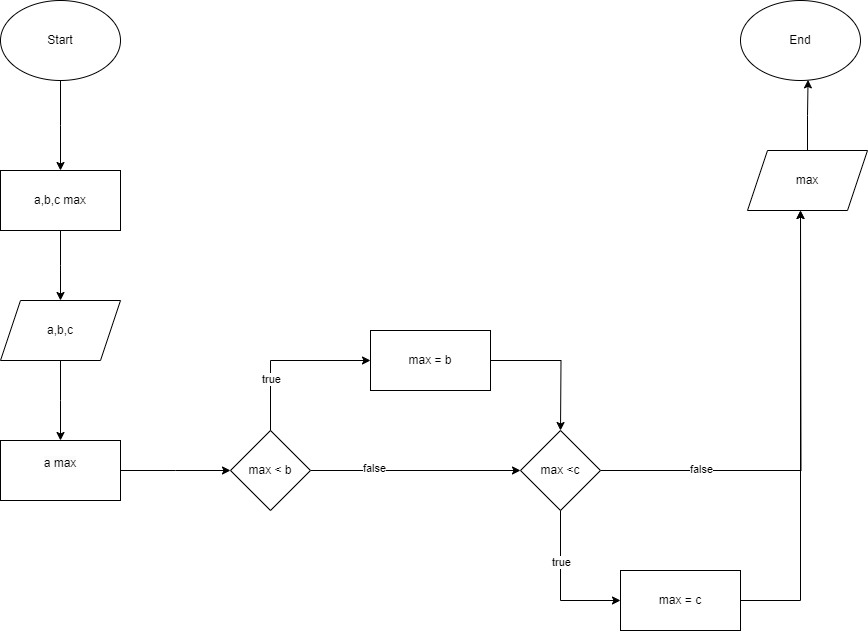

The diagram above was exported from draw.io. Its source (the exported page's mxGraphModel, read from the mxfile embedded in the PNG):
<mxGraphModel dx="1050" dy="557" grid="1" gridSize="10" guides="1" tooltips="1" connect="1" arrows="1" fold="1" page="1" pageScale="1" pageWidth="827" pageHeight="1169" math="0" shadow="0">
  <root>
    <mxCell id="0" />
    <mxCell id="1" parent="0" />
    <mxCell id="O9G3vOiSu4lCYv_6sAp_-2" style="edgeStyle=orthogonalEdgeStyle;rounded=0;orthogonalLoop=1;jettySize=auto;html=1;" edge="1" parent="1" source="O9G3vOiSu4lCYv_6sAp_-1">
      <mxGeometry relative="1" as="geometry">
        <mxPoint x="140" y="210" as="targetPoint" />
      </mxGeometry>
    </mxCell>
    <mxCell id="O9G3vOiSu4lCYv_6sAp_-1" value="Start" style="ellipse;whiteSpace=wrap;html=1;" vertex="1" parent="1">
      <mxGeometry x="80" y="40" width="120" height="80" as="geometry" />
    </mxCell>
    <mxCell id="O9G3vOiSu4lCYv_6sAp_-3" value="a,b,c max" style="rounded=0;whiteSpace=wrap;html=1;" vertex="1" parent="1">
      <mxGeometry x="80" y="210" width="120" height="60" as="geometry" />
    </mxCell>
    <mxCell id="O9G3vOiSu4lCYv_6sAp_-7" style="edgeStyle=orthogonalEdgeStyle;rounded=0;orthogonalLoop=1;jettySize=auto;html=1;entryX=0.5;entryY=0;entryDx=0;entryDy=0;" edge="1" parent="1" source="O9G3vOiSu4lCYv_6sAp_-4">
      <mxGeometry relative="1" as="geometry">
        <mxPoint x="140" y="480" as="targetPoint" />
      </mxGeometry>
    </mxCell>
    <mxCell id="O9G3vOiSu4lCYv_6sAp_-4" value="a,b,c" style="shape=parallelogram;perimeter=parallelogramPerimeter;whiteSpace=wrap;html=1;fixedSize=1;" vertex="1" parent="1">
      <mxGeometry x="80" y="340" width="120" height="60" as="geometry" />
    </mxCell>
    <mxCell id="O9G3vOiSu4lCYv_6sAp_-5" style="edgeStyle=orthogonalEdgeStyle;rounded=0;orthogonalLoop=1;jettySize=auto;html=1;" edge="1" parent="1" source="O9G3vOiSu4lCYv_6sAp_-3">
      <mxGeometry relative="1" as="geometry">
        <mxPoint x="140" y="340" as="targetPoint" />
      </mxGeometry>
    </mxCell>
    <mxCell id="O9G3vOiSu4lCYv_6sAp_-11" style="edgeStyle=orthogonalEdgeStyle;rounded=0;orthogonalLoop=1;jettySize=auto;html=1;" edge="1" parent="1" source="O9G3vOiSu4lCYv_6sAp_-8">
      <mxGeometry relative="1" as="geometry">
        <mxPoint x="310" y="510" as="targetPoint" />
      </mxGeometry>
    </mxCell>
    <mxCell id="O9G3vOiSu4lCYv_6sAp_-8" value="&#10;&lt;span style=&quot;color: rgb(0, 0, 0); font-family: Helvetica; font-size: 12px; font-style: normal; font-variant-ligatures: normal; font-variant-caps: normal; font-weight: 400; letter-spacing: normal; orphans: 2; text-align: center; text-indent: 0px; text-transform: none; widows: 2; word-spacing: 0px; -webkit-text-stroke-width: 0px; background-color: rgb(251, 251, 251); text-decoration-thickness: initial; text-decoration-style: initial; text-decoration-color: initial; float: none; display: inline !important;&quot;&gt;a max&lt;/span&gt;&#10;&#10;" style="rounded=0;whiteSpace=wrap;html=1;" vertex="1" parent="1">
      <mxGeometry x="80" y="480" width="120" height="60" as="geometry" />
    </mxCell>
    <mxCell id="O9G3vOiSu4lCYv_6sAp_-21" style="edgeStyle=orthogonalEdgeStyle;rounded=0;orthogonalLoop=1;jettySize=auto;html=1;entryX=0.5;entryY=1;entryDx=0;entryDy=0;" edge="1" parent="1" source="O9G3vOiSu4lCYv_6sAp_-12" target="O9G3vOiSu4lCYv_6sAp_-20">
      <mxGeometry relative="1" as="geometry" />
    </mxCell>
    <mxCell id="O9G3vOiSu4lCYv_6sAp_-23" value="false" style="edgeLabel;html=1;align=center;verticalAlign=middle;resizable=0;points=[];" vertex="1" connectable="0" parent="O9G3vOiSu4lCYv_6sAp_-21">
      <mxGeometry x="-0.4019" y="3" relative="1" as="geometry">
        <mxPoint as="offset" />
      </mxGeometry>
    </mxCell>
    <mxCell id="O9G3vOiSu4lCYv_6sAp_-12" value="max &amp;lt; b" style="rhombus;whiteSpace=wrap;html=1;" vertex="1" parent="1">
      <mxGeometry x="310" y="470" width="80" height="80" as="geometry" />
    </mxCell>
    <mxCell id="O9G3vOiSu4lCYv_6sAp_-14" value="" style="endArrow=classic;html=1;rounded=0;" edge="1" parent="1">
      <mxGeometry width="50" height="50" relative="1" as="geometry">
        <mxPoint x="350" y="470" as="sourcePoint" />
        <mxPoint x="450" y="400" as="targetPoint" />
        <Array as="points">
          <mxPoint x="350" y="400" />
        </Array>
      </mxGeometry>
    </mxCell>
    <mxCell id="O9G3vOiSu4lCYv_6sAp_-15" value="true" style="edgeLabel;html=1;align=center;verticalAlign=middle;resizable=0;points=[];" vertex="1" connectable="0" parent="O9G3vOiSu4lCYv_6sAp_-14">
      <mxGeometry x="-0.3882" relative="1" as="geometry">
        <mxPoint as="offset" />
      </mxGeometry>
    </mxCell>
    <mxCell id="O9G3vOiSu4lCYv_6sAp_-22" style="edgeStyle=orthogonalEdgeStyle;rounded=0;orthogonalLoop=1;jettySize=auto;html=1;" edge="1" parent="1" source="O9G3vOiSu4lCYv_6sAp_-16">
      <mxGeometry relative="1" as="geometry">
        <mxPoint x="640" y="470" as="targetPoint" />
      </mxGeometry>
    </mxCell>
    <mxCell id="O9G3vOiSu4lCYv_6sAp_-16" value="max = b" style="rounded=0;whiteSpace=wrap;html=1;" vertex="1" parent="1">
      <mxGeometry x="450" y="370" width="120" height="60" as="geometry" />
    </mxCell>
    <mxCell id="O9G3vOiSu4lCYv_6sAp_-24" style="edgeStyle=orthogonalEdgeStyle;rounded=0;orthogonalLoop=1;jettySize=auto;html=1;" edge="1" parent="1" source="O9G3vOiSu4lCYv_6sAp_-20">
      <mxGeometry relative="1" as="geometry">
        <mxPoint x="880" y="250" as="targetPoint" />
      </mxGeometry>
    </mxCell>
    <mxCell id="O9G3vOiSu4lCYv_6sAp_-25" value="false" style="edgeLabel;html=1;align=center;verticalAlign=middle;resizable=0;points=[];" vertex="1" connectable="0" parent="O9G3vOiSu4lCYv_6sAp_-24">
      <mxGeometry x="-0.1647" y="2" relative="1" as="geometry">
        <mxPoint x="-92" as="offset" />
      </mxGeometry>
    </mxCell>
    <mxCell id="O9G3vOiSu4lCYv_6sAp_-20" value="max &amp;lt;c" style="rhombus;whiteSpace=wrap;html=1;direction=south;" vertex="1" parent="1">
      <mxGeometry x="600" y="470" width="80" height="80" as="geometry" />
    </mxCell>
    <mxCell id="O9G3vOiSu4lCYv_6sAp_-27" value="" style="endArrow=classic;html=1;rounded=0;exitX=1;exitY=0.5;exitDx=0;exitDy=0;" edge="1" parent="1" source="O9G3vOiSu4lCYv_6sAp_-20">
      <mxGeometry width="50" height="50" relative="1" as="geometry">
        <mxPoint x="660" y="640" as="sourcePoint" />
        <mxPoint x="700" y="640" as="targetPoint" />
        <Array as="points">
          <mxPoint x="640" y="640" />
        </Array>
      </mxGeometry>
    </mxCell>
    <mxCell id="O9G3vOiSu4lCYv_6sAp_-28" value="true" style="edgeLabel;html=1;align=center;verticalAlign=middle;resizable=0;points=[];" vertex="1" connectable="0" parent="O9G3vOiSu4lCYv_6sAp_-27">
      <mxGeometry x="-0.32" y="5" relative="1" as="geometry">
        <mxPoint x="-5" as="offset" />
      </mxGeometry>
    </mxCell>
    <mxCell id="O9G3vOiSu4lCYv_6sAp_-29" value="max = c" style="rounded=0;whiteSpace=wrap;html=1;" vertex="1" parent="1">
      <mxGeometry x="700" y="610" width="120" height="60" as="geometry" />
    </mxCell>
    <mxCell id="O9G3vOiSu4lCYv_6sAp_-30" value="" style="endArrow=classic;html=1;rounded=0;" edge="1" parent="1">
      <mxGeometry width="50" height="50" relative="1" as="geometry">
        <mxPoint x="820" y="640" as="sourcePoint" />
        <mxPoint x="880" y="250" as="targetPoint" />
        <Array as="points">
          <mxPoint x="880" y="640" />
        </Array>
      </mxGeometry>
    </mxCell>
    <mxCell id="O9G3vOiSu4lCYv_6sAp_-31" value="max" style="shape=parallelogram;perimeter=parallelogramPerimeter;whiteSpace=wrap;html=1;fixedSize=1;" vertex="1" parent="1">
      <mxGeometry x="827" y="190" width="120" height="60" as="geometry" />
    </mxCell>
    <mxCell id="O9G3vOiSu4lCYv_6sAp_-32" value="End" style="ellipse;whiteSpace=wrap;html=1;" vertex="1" parent="1">
      <mxGeometry x="820" y="40" width="120" height="80" as="geometry" />
    </mxCell>
    <mxCell id="O9G3vOiSu4lCYv_6sAp_-34" style="edgeStyle=orthogonalEdgeStyle;rounded=0;orthogonalLoop=1;jettySize=auto;html=1;entryX=0.563;entryY=0.992;entryDx=0;entryDy=0;entryPerimeter=0;" edge="1" parent="1" source="O9G3vOiSu4lCYv_6sAp_-31" target="O9G3vOiSu4lCYv_6sAp_-32">
      <mxGeometry relative="1" as="geometry" />
    </mxCell>
  </root>
</mxGraphModel>